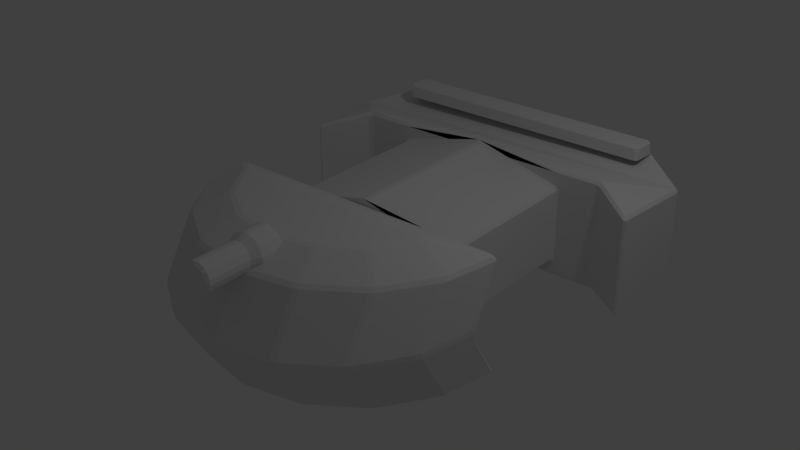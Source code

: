 # Source: boss.blend  (saved by Blender 2.78.0; exported with 4.5.12 LTS)
import bpy
from mathutils import Matrix  # noqa: F401  (used for matrix-valued properties, if any)

bpy.ops.wm.read_factory_settings(use_empty=True)
scene = bpy.context.scene
scene.name = 'Scene'

# ---- collections
col_collection_1 = bpy.data.collections.new('Collection 1'); scene.collection.children.link(col_collection_1)

# ---- materials (node trees are filled in below, after node groups)
mat_boss = bpy.data.materials.new('boss')
mat_boss.alpha_threshold = 0.0
mat_boss.use_transparent_shadow = False
mat_boss.roughness = 0.5

# ---- material node trees

# ---- world
world_world = bpy.data.worlds.new('World'); scene.world = world_world
world_world.color = (0.05088, 0.05088, 0.05088)
world_world.use_sun_shadow = False
world_world.sun_shadow_jitter_overblur = 0.0
world_world.cycles.sampling_method = 'MANUAL'

# ---- lights
light_lamp = bpy.data.lights.new('Lamp', 'POINT')
light_lamp.transmission_factor = 0.0
light_lamp.cutoff_distance = 30.0
light_lamp.energy = 100.0
light_lamp.shadow_buffer_clip_start = 1.001
light_lamp.shadow_soft_size = 0.1
light_lamp.shadow_maximum_resolution = 0.006
light_lamp.use_absolute_resolution = True

# ---- meshes
me_cylinder = bpy.data.meshes.new('Cylinder')
me_cylinder.from_pydata([(2.122e-07, -2.427, -0.75), (2.597e-07, -1.926, 0.972), (-0.7654, -2.275, -0.75), (-0.5736, -1.812, 0.972), (-1.414, -1.841, -0.75), (-1.06, -1.487, 0.972), (-1.848, -1.192, -0.75), (-1.385, -1.001, 0.972), (-2.0, -0.427, -0.75), (-1.401, -0.9183, 0.972), (1.249, 1.881, 0.75), (1.249, 1.881, -0.75), (1.249, -0.9183, 0.972), (1.249, -0.427, -0.75), (-1.208, 1.881, 0.75), (-1.208, 1.881, -0.75), (-1.208, -0.9183, 0.972), (-1.208, -0.427, -0.75), (2.0, -0.427, -0.75), (1.401, -0.9183, 0.972), (1.848, -1.192, -0.75), (1.385, -1.001, 0.972), (1.414, -1.841, -0.75), (1.06, -1.487, 0.972), (0.7654, -2.275, -0.75), (0.5736, -1.812, 0.972), (-2.487, 1.454, -0.75), (-2.487, 1.454, 0.5208), (-2.595, 2.646, -0.75), (-2.595, 2.646, 0.5208), (-1.843, 3.091, -0.75), (-1.843, 3.091, 0.75), (1.9, 3.091, -0.75), (1.9, 3.091, 0.75), (2.556, 2.646, -0.75), (2.556, 2.646, 0.6018), (2.451, 1.475, -0.75), (2.451, 1.475, 0.6018), (1.249, 1.881, -0.5461), (1.249, -0.427, -0.5461), (1.249, 1.881, 0.4901), (1.249, -0.427, 0.4901), (-1.208, 1.881, 0.4901), (-1.208, 1.881, -0.5461), (-1.208, -0.427, 0.4901), (-1.208, -0.427, -0.5461), (-0.9428, 3.091, 0.75), (-0.4714, 3.091, 0.75), (-1.134e-06, 3.091, 0.75), (0.4714, 3.091, 0.75), (0.9428, 3.091, 0.75), (-0.9428, 3.091, -0.75), (-0.4714, 3.091, -0.75), (-1.134e-06, 3.091, -0.75), (0.4714, 3.091, -0.75), (0.9428, 3.091, -0.75), (-0.9428, 3.091, 0.4875), (-0.9428, 3.091, -0.01255), (-0.4714, 3.091, 0.4875), (-0.4714, 3.091, -0.01255), (0.4714, 3.091, 0.4875), (0.4714, 3.091, -0.01255), (0.9428, 3.091, 0.4875), (0.9428, 3.091, -0.01255), (-0.9428, 3.595, 0.4875), (-0.9428, 3.595, -0.01255), (-0.4714, 3.595, 0.4875), (-0.4714, 3.595, -0.01255), (0.4714, 3.595, 0.4875), (0.4714, 3.595, -0.01255), (0.9428, 3.595, 0.4875), (0.9428, 3.595, -0.01255), (-1.848, 1.881, -0.75), (-1.848, 1.881, 0.75), (1.85, 1.881, -0.75), (1.85, 1.881, 0.75), (0.02061, 1.881, 0.8052), (0.02061, -0.427, 0.8052), (2.508e-07, -2.869, 0.0), (-0.7654, -2.717, 0.0), (-1.414, -2.284, 0.0), (-1.848, -1.635, 0.0), (-2.0, -0.8693, 0.0), (2.0, -0.8693, 0.0), (1.848, -1.635, 0.0), (1.414, -2.284, 0.0), (0.7654, -2.717, 0.0), (-0.7654, -2.275, 0.75), (2.122e-07, -2.427, 0.75), (-1.414, -1.841, 0.75), (-1.848, -1.192, 0.75), (-2.0, -0.427, 0.75), (2.0, -0.427, 0.75), (1.249, -0.427, 0.75), (-1.208, -0.427, 0.75), (1.848, -1.192, 0.75), (1.414, -1.841, 0.75), (0.7654, -2.275, 0.75), (-0.1833, -2.286, 1.044), (1.99e-07, -2.286, 1.12), (2.593e-07, -2.966, 1.061), (1.674e-07, -1.924, 1.12), (-0.1414, -2.966, 1.002), (-0.1833, -1.924, 1.044), (-0.2, -2.966, 0.861), (-0.2592, -1.924, 0.861), (-0.1414, -2.966, 0.7196), (-0.1833, -1.924, 0.6777), (2.768e-07, -2.966, 0.661), (1.901e-07, -1.924, 0.6018), (0.1414, -2.966, 0.7196), (0.1833, -1.924, 0.6777), (0.2, -2.966, 0.861), (0.2592, -1.924, 0.861), (0.1414, -2.966, 1.002), (0.1833, -1.924, 1.044), (-0.2592, -2.286, 0.861), (-0.1833, -2.286, 0.6777), (2.216e-07, -2.286, 0.6018), (0.1833, -2.286, 0.6777), (0.2592, -2.286, 0.861), (0.1833, -2.286, 1.044), (-0.1414, -2.329, 1.002), (-0.2, -2.329, 0.861), (-0.1414, -2.329, 0.7196), (2.211e-07, -2.329, 0.661), (0.1414, -2.329, 0.7196), (0.2, -2.329, 0.861), (2.036e-07, -2.329, 1.061), (0.1414, -2.329, 1.002), (1.875, 2.758, 0.75), (-1.845, 2.758, 0.75), (0.9428, 3.091, 0.9424), (1.9, 3.091, 0.9424), (-1.843, 3.091, 0.9424), (-0.9428, 3.091, 0.9424), (-0.4714, 3.091, 0.9424), (-1.134e-06, 3.091, 0.9424), (0.4714, 3.091, 0.9424), (1.875, 2.758, 0.9424), (-1.845, 2.758, 0.9424)], [(130, 75), (131, 73)], [(78, 88, 87, 79), (79, 87, 89, 80), (80, 89, 90, 81), (81, 90, 91, 82), (74, 75, 10, 40, 38, 11), (73, 72, 15, 43, 42, 14), (0, 2, 4, 6, 8, 17, 13, 18, 20, 22, 24), (83, 92, 95, 84), (84, 95, 96, 85), (85, 96, 97, 86), (86, 97, 88, 78), (26, 27, 29, 28), (28, 29, 31, 30), (27, 26, 72, 73), (10, 75, 37, 35, 33, 50, 49, 48, 47, 46, 31, 29, 27, 73, 14), (32, 33, 35, 34), (34, 35, 37, 36), (38, 39, 45, 43), (3, 1, 25, 23, 21, 19, 12, 16, 9, 7, 5), (8, 82, 91, 94, 44, 45, 17), (92, 83, 18, 13, 39, 41, 93), (55, 63, 62, 50, 33, 32), (76, 77, 41, 40), (17, 45, 39, 13), (11, 38, 43, 15), (42, 76, 40, 10, 14), (94, 93, 41, 77, 44), (30, 31, 46, 56, 57, 51), (56, 46, 47, 58), (48, 49, 60, 61, 54, 53, 52, 59, 58, 47), (69, 68, 70, 71), (60, 49, 50, 62), (54, 61, 63, 55), (59, 57, 65, 67), (51, 57, 59, 52), (57, 56, 64, 65), (65, 64, 66, 67), (63, 61, 69, 71), (56, 58, 66, 64), (60, 62, 70, 68), (62, 63, 71, 70), (61, 60, 68, 69), (58, 59, 67, 66), (38, 40, 41, 39), (43, 45, 44, 42), (36, 37, 75, 74), (42, 44, 77, 76), (24, 86, 78, 0), (22, 85, 86, 24), (20, 84, 85, 22), (18, 83, 84, 20), (6, 81, 82, 8), (4, 80, 81, 6), (2, 79, 80, 4), (0, 78, 79, 2), (1, 3, 87, 88), (3, 5, 89, 87), (5, 7, 90, 89), (7, 9, 91, 90), (12, 19, 92, 93), (9, 16, 94, 91), (19, 21, 95, 92), (21, 23, 96, 95), (23, 25, 97, 96), (25, 1, 88, 97), (16, 12, 93, 94), (122, 98, 116, 123), (99, 101, 103, 98), (123, 116, 117, 124), (98, 103, 105, 116), (124, 117, 118, 125), (116, 105, 107, 117), (125, 118, 119, 126), (117, 107, 109, 118), (126, 119, 120, 127), (118, 109, 111, 119), (127, 120, 121, 129), (119, 111, 113, 120), (103, 101, 115, 113, 111, 109, 107, 105), (129, 121, 99, 128), (120, 113, 115, 121), (128, 99, 98, 122), (121, 115, 101, 99), (100, 102, 104, 106, 108, 110, 112, 114), (100, 128, 122, 102), (114, 129, 128, 100), (112, 127, 129, 114), (110, 126, 127, 112), (108, 125, 126, 110), (106, 124, 125, 108), (104, 123, 124, 106), (102, 122, 123, 104), (36, 74, 11, 15, 72, 26, 28, 30, 51, 52, 53, 54, 55, 32, 34), (31, 131, 140, 134), (132, 138, 137, 136, 135, 134, 140, 139, 133), (48, 47, 136, 137), (33, 50, 132, 133), (131, 130, 139, 140), (49, 48, 137, 138), (46, 31, 134, 135), (50, 49, 138, 132), (130, 33, 133, 139), (47, 46, 135, 136)])
_uv = me_cylinder.uv_layers.new(name='UVMap')
_uv.uv.foreach_set('vector', [0.2528, 0.8612, 0.2471, 0.7996, 0.3015, 0.789, 0.3072, 0.8506, 0.3194, 0.8481, 0.3015, 0.789, 0.3478, 0.7588, 0.3657, 0.8178, 0.3788, 0.8121, 0.3478, 0.7588, 0.3794, 0.7134, 0.4104, 0.7667, 0.4253, 0.7553, 0.3794, 0.7134, 0.3915, 0.659, 0.4374, 0.7009, 0.06483, 0.3523, 0.1346, 0.2632, 0.1697, 0.2904, 0.1576, 0.3054, 0.1098, 0.3677, 0.1007, 0.3798, 0.3497, 0.4226, 0.2871, 0.514, 0.2481, 0.4868, 0.2569, 0.4745, 0.3003, 0.4124, 0.3114, 0.3959, 0.6394, 0.6987, 0.6938, 0.7096, 0.74, 0.7404, 0.7709, 0.7866, 0.7817, 0.841, 0.7253, 0.841, 0.5505, 0.841, 0.4971, 0.841, 0.5079, 0.7866, 0.5388, 0.7404, 0.5849, 0.7096, 0.05869, 0.6988, 0.1044, 0.6577, 0.1159, 0.7116, 0.07016, 0.7527, 0.08386, 0.7644, 0.1159, 0.7116, 0.1466, 0.7577, 0.1146, 0.8104, 0.128, 0.8167, 0.1466, 0.7577, 0.1927, 0.7886, 0.1741, 0.8477, 0.1865, 0.8502, 0.1927, 0.7886, 0.2471, 0.7996, 0.241, 0.8612, 0.4425, 0.5338, 0.3723, 0.4755, 0.4271, 0.4094, 0.4973, 0.4677, 0.5167, 0.3919, 0.4271, 0.4094, 0.3989, 0.351, 0.5046, 0.3304, 0.3723, 0.4755, 0.3021, 0.5338, 0.2668, 0.4913, 0.3497, 0.4226, 0.1697, 0.2904, 0.1346, 0.2632, 0.08147, 0.2584, 0.1283, 0.1877, 0.1862, 0.1928, 0.2391, 0.234, 0.2665, 0.2547, 0.2933, 0.2745, 0.3201, 0.2942, 0.3476, 0.3149, 0.3989, 0.351, 0.4271, 0.4094, 0.3723, 0.4755, 0.3497, 0.4226, 0.3114, 0.3959, 0.1758, 0.08511, 0.1862, 0.1928, 0.1283, 0.1877, 0.1189, 0.09064, 0.047, 0.1339, 0.1283, 0.1877, 0.08147, 0.2584, 0.0001828, 0.2046, 0.9998, 0.5342, 0.9998, 0.6984, 0.825, 0.6984, 0.825, 0.5342, 0.287, 0.7535, 0.2471, 0.7611, 0.2074, 0.753, 0.1737, 0.7304, 0.1512, 0.6966, 0.15, 0.6909, 0.1605, 0.6906, 0.3321, 0.6919, 0.3456, 0.6924, 0.3442, 0.6981, 0.3209, 0.7312, 0.3938, 0.5342, 0.4022, 0.597, 0.3915, 0.659, 0.3339, 0.6534, 0.3356, 0.6342, 0.3365, 0.5567, 0.3367, 0.5418, 0.1044, 0.6577, 0.09544, 0.5973, 0.1044, 0.5364, 0.1582, 0.541, 0.1575, 0.5558, 0.1582, 0.6322, 0.159, 0.6519, 0.3027, 0.1522, 0.2719, 0.1934, 0.2529, 0.2176, 0.2391, 0.234, 0.1862, 0.1928, 0.2506, 0.1119, 0.6611, 0.5342, 0.6611, 0.6984, 0.5708, 0.6984, 0.5708, 0.5342, 0.3367, 0.5418, 0.3365, 0.5567, 0.1575, 0.5558, 0.1582, 0.541, 0.1007, 0.3798, 0.1098, 0.3677, 0.2569, 0.4745, 0.2481, 0.4868, 0.3003, 0.4124, 0.2373, 0.3455, 0.1576, 0.3054, 0.1697, 0.2904, 0.3114, 0.3959, 0.3339, 0.6534, 0.159, 0.6519, 0.1582, 0.6322, 0.2482, 0.6488, 0.3356, 0.6342, 0.4579, 0.2656, 0.3989, 0.351, 0.3476, 0.3149, 0.3593, 0.2967, 0.3769, 0.2713, 0.4072, 0.2297, 0.3593, 0.2967, 0.3476, 0.3149, 0.3201, 0.2942, 0.3312, 0.2788, 0.2933, 0.2745, 0.2665, 0.2547, 0.2782, 0.2396, 0.2982, 0.2124, 0.3287, 0.1716, 0.3549, 0.191, 0.3811, 0.2104, 0.3509, 0.2514, 0.3312, 0.2788, 0.3201, 0.2942, 0.63, 0.07197, 0.63, 0.1075, 0.5964, 0.1075, 0.5964, 0.07197, 0.2782, 0.2396, 0.2665, 0.2547, 0.2391, 0.234, 0.2529, 0.2176, 0.3287, 0.1716, 0.2982, 0.2124, 0.2719, 0.1934, 0.3027, 0.1522, 0.5944, 0.07161, 0.5609, 0.07161, 0.5609, 0.03575, 0.5944, 0.03575, 0.4072, 0.2297, 0.3769, 0.2713, 0.3509, 0.2514, 0.3811, 0.2104, 0.6991, 0.07161, 0.6635, 0.07161, 0.6635, 0.03575, 0.6991, 0.03575, 0.6635, 0.0001828, 0.6635, 0.03575, 0.63, 0.03575, 0.63, 0.0001828, 0.6991, 0.1434, 0.6655, 0.1434, 0.6655, 0.1075, 0.6991, 0.1075, 0.6635, 0.07161, 0.63, 0.07161, 0.63, 0.03575, 0.6635, 0.03575, 0.63, 0.1434, 0.5964, 0.1434, 0.5964, 0.1075, 0.63, 0.1075, 0.5964, 0.1434, 0.5609, 0.1434, 0.5609, 0.1075, 0.5964, 0.1075, 0.6655, 0.1434, 0.63, 0.1434, 0.63, 0.1075, 0.6655, 0.1075, 0.63, 0.07161, 0.5944, 0.07161, 0.5944, 0.03575, 0.63, 0.03575, 0.4971, 0.5342, 0.5708, 0.5342, 0.5708, 0.6984, 0.4971, 0.6984, 0.825, 0.5342, 0.825, 0.6984, 0.7513, 0.6984, 0.7513, 0.5342, 0.05333, 0.3517, 0.08147, 0.2584, 0.1346, 0.2632, 0.1034, 0.3668, 0.7513, 0.5342, 0.7513, 0.6984, 0.6611, 0.6984, 0.6611, 0.5342, 0.1683, 0.9094, 0.1865, 0.8502, 0.241, 0.8612, 0.2227, 0.9204, 0.08038, 0.8563, 0.128, 0.8167, 0.1741, 0.8477, 0.1265, 0.8873, 0.02284, 0.7738, 0.08386, 0.7644, 0.1146, 0.8104, 0.05356, 0.8198, 0.0001828, 0.6799, 0.05869, 0.6988, 0.07016, 0.7527, 0.01165, 0.7338, 0.4847, 0.7368, 0.4253, 0.7553, 0.4374, 0.7009, 0.4967, 0.6824, 0.4396, 0.8226, 0.3788, 0.8121, 0.4104, 0.7667, 0.4711, 0.7773, 0.3664, 0.8881, 0.3194, 0.8481, 0.3657, 0.8178, 0.4126, 0.8578, 0.2706, 0.9204, 0.2528, 0.8612, 0.3072, 0.8506, 0.325, 0.9099, 0.2471, 0.7611, 0.287, 0.7535, 0.3015, 0.789, 0.2471, 0.7996, 0.287, 0.7535, 0.3209, 0.7312, 0.3478, 0.7588, 0.3015, 0.789, 0.3209, 0.7312, 0.3442, 0.6981, 0.3794, 0.7134, 0.3478, 0.7588, 0.3442, 0.6981, 0.3456, 0.6924, 0.3915, 0.659, 0.3794, 0.7134, 0.1605, 0.6906, 0.15, 0.6909, 0.1044, 0.6577, 0.159, 0.6519, 0.3456, 0.6924, 0.3321, 0.6919, 0.3339, 0.6534, 0.3915, 0.659, 0.15, 0.6909, 0.1512, 0.6966, 0.1159, 0.7116, 0.1044, 0.6577, 0.1512, 0.6966, 0.1737, 0.7304, 0.1466, 0.7577, 0.1159, 0.7116, 0.1737, 0.7304, 0.2074, 0.753, 0.1927, 0.7886, 0.1466, 0.7577, 0.2074, 0.753, 0.2471, 0.7611, 0.2471, 0.7996, 0.1927, 0.7886, 0.3321, 0.6919, 0.1605, 0.6906, 0.159, 0.6519, 0.3339, 0.6534, 0.5905, 0.1886, 0.5853, 0.1885, 0.5865, 0.1758, 0.5917, 0.1764, 0.5849, 0.2012, 0.5609, 0.2007, 0.5612, 0.1863, 0.5853, 0.1885, 0.5917, 0.1764, 0.5865, 0.1758, 0.5887, 0.163, 0.594, 0.1643, 0.5853, 0.1885, 0.5612, 0.1863, 0.5626, 0.1719, 0.5865, 0.1758, 0.594, 0.1643, 0.5887, 0.163, 0.5933, 0.1496, 0.5979, 0.1531, 0.5865, 0.1758, 0.5626, 0.1719, 0.5651, 0.1575, 0.5887, 0.163, 0.597, 0.2473, 0.5935, 0.2501, 0.5891, 0.2383, 0.5936, 0.2369, 0.5887, 0.163, 0.5651, 0.1575, 0.5683, 0.1438, 0.5933, 0.1496, 0.5936, 0.2369, 0.5891, 0.2383, 0.5867, 0.2263, 0.5917, 0.2254, 0.5935, 0.2501, 0.5694, 0.2571, 0.5657, 0.2432, 0.5891, 0.2383, 0.5917, 0.2254, 0.5867, 0.2263, 0.5854, 0.2139, 0.5905, 0.2133, 0.5891, 0.2383, 0.5657, 0.2432, 0.5631, 0.2292, 0.5867, 0.2263, 0.5949, 0.2816, 0.585, 0.2915, 0.5708, 0.2915, 0.5609, 0.2816, 0.5609, 0.2675, 0.5708, 0.2575, 0.585, 0.2575, 0.5949, 0.2675, 0.5905, 0.2133, 0.5854, 0.2139, 0.5849, 0.2012, 0.5902, 0.201, 0.5867, 0.2263, 0.5631, 0.2292, 0.5615, 0.215, 0.5854, 0.2139, 0.5902, 0.201, 0.5849, 0.2012, 0.5853, 0.1885, 0.5905, 0.1886, 0.5854, 0.2139, 0.5615, 0.215, 0.5609, 0.2007, 0.5849, 0.2012, 0.5686, 0.2919, 0.5795, 0.2919, 0.5872, 0.2996, 0.5872, 0.3105, 0.5795, 0.3182, 0.5686, 0.3182, 0.5609, 0.3105, 0.5609, 0.2996, 0.6386, 0.2004, 0.5902, 0.201, 0.5905, 0.1886, 0.6388, 0.1903, 0.6388, 0.2105, 0.5905, 0.2133, 0.5902, 0.201, 0.6386, 0.2004, 0.6395, 0.2206, 0.5917, 0.2254, 0.5905, 0.2133, 0.6388, 0.2105, 0.6406, 0.2306, 0.5936, 0.2369, 0.5917, 0.2254, 0.6395, 0.2206, 0.642, 0.2414, 0.597, 0.2473, 0.5936, 0.2369, 0.6406, 0.2306, 0.6406, 0.1702, 0.594, 0.1643, 0.5979, 0.1531, 0.642, 0.1603, 0.6395, 0.1802, 0.5917, 0.1764, 0.594, 0.1643, 0.6406, 0.1702, 0.6388, 0.1903, 0.5905, 0.1886, 0.5917, 0.1764, 0.6395, 0.1802, 0.2854, 0.0001828, 0.3021, 0.04752, 0.3354, 0.07231, 0.4719, 0.1737, 0.5074, 0.2001, 0.5605, 0.2027, 0.5173, 0.2734, 0.4572, 0.2671, 0.4072, 0.2299, 0.3811, 0.2105, 0.3549, 0.191, 0.3287, 0.1716, 0.3025, 0.1522, 0.2494, 0.1127, 0.2313, 0.06089, 0.0, 0.0, 0.0, 0.0, 0.0, 0.0, 0.0, 0.0, 0.0, 0.0, 0.0, 0.0, 0.0, 0.0, 0.0, 0.0, 0.0, 0.0, 0.0, 0.0, 0.0, 0.0, 0.0, 0.0, 0.0, 0.0, 0.2933, 0.2745, 0.3201, 0.2942, 0.3201, 0.2942, 0.2933, 0.2745, 0.1862, 0.1928, 0.2391, 0.234, 0.2391, 0.234, 0.1862, 0.1928, 0.0, 0.0, 0.0, 0.0, 0.0, 0.0, 0.0, 0.0, 0.2665, 0.2547, 0.2933, 0.2745, 0.2933, 0.2745, 0.2665, 0.2547, 0.3476, 0.3149, 0.3989, 0.351, 0.3989, 0.351, 0.3476, 0.3149, 0.2391, 0.234, 0.2665, 0.2547, 0.2665, 0.2547, 0.2391, 0.234, 0.0, 0.0, 0.0, 0.0, 0.0, 0.0, 0.0, 0.0, 0.3201, 0.2942, 0.3476, 0.3149, 0.3476, 0.3149, 0.3201, 0.2942])
me_cylinder.materials.append(mat_boss)
me_cylinder.use_remesh_preserve_volume = False
me_cylinder.use_remesh_preserve_attributes = False
me_cylinder.use_mirror_vertex_groups = False
me_cylinder.update()

# ---- objects
ob_cylinder = bpy.data.objects.new('Cylinder', me_cylinder)
ob_lamp = bpy.data.objects.new('Lamp', light_lamp)

# ---- transforms, parenting, visibility, modifiers, constraints
ob_cylinder.location = (0.0, 0.0, 0.0)
ob_cylinder.lineart.crease_threshold = 0.0
_vg = ob_cylinder.vertex_groups.new(name='Group')
_vg = ob_cylinder.vertex_groups.new(name='Group.001')
_m = ob_cylinder.modifiers.new('Bevel', 'BEVEL')
_m.limit_method = 'NONE'
_m.spread = 0.0
ob_lamp.location = (4.076, 1.005, 5.904)
ob_lamp.rotation_euler = (0.6503, 0.05522, 1.866)
ob_lamp.lock_rotations_4d = False
ob_lamp.empty_display_type = 'ARROWS'
ob_lamp.color = (0.0, 0.0, 0.0, 0.0)
ob_lamp.lineart.crease_threshold = 0.0

# ---- collection membership
col_collection_1.objects.link(ob_cylinder)
col_collection_1.objects.link(ob_lamp)

# ---- scene / render settings (as saved in the file)
scene.frame_start = 1; scene.frame_end = 250; scene.frame_set(1)
scene.render.engine = 'BLENDER_EEVEE_NEXT'
scene.render.resolution_percentage = 50
scene.render.dither_intensity = 0.0
scene.cycles.use_denoising = False
scene.cycles.samples = 128
scene.cycles.sampling_pattern = 'TABULATED_SOBOL'
scene.cycles.light_sampling_threshold = 0.0
scene.cycles.use_adaptive_sampling = False
scene.cycles.use_light_tree = False
scene.cycles.blur_glossy = 0.0
scene.cycles.sample_clamp_indirect = 0.0
scene.view_settings.view_transform = 'Standard'
bpy.context.view_layer.update()

# ---- added for rendering (the .blend has no active camera): camera
cam_auto = bpy.data.cameras.new('AutoCamera')
cam_auto.lens = 50.0
cam_auto.sensor_width = 36.0
cam_auto.clip_end = 1000.0
ob_auto_camera = bpy.data.objects.new('AutoCamera', cam_auto)
scene.collection.objects.link(ob_auto_camera)
ob_auto_camera.location = (7.88379, -9.16921, 6.50099)
ob_auto_camera.rotation_euler = (1.09748, -7.21219e-08, 0.694738)
scene.camera = ob_auto_camera
bpy.context.view_layer.update()
